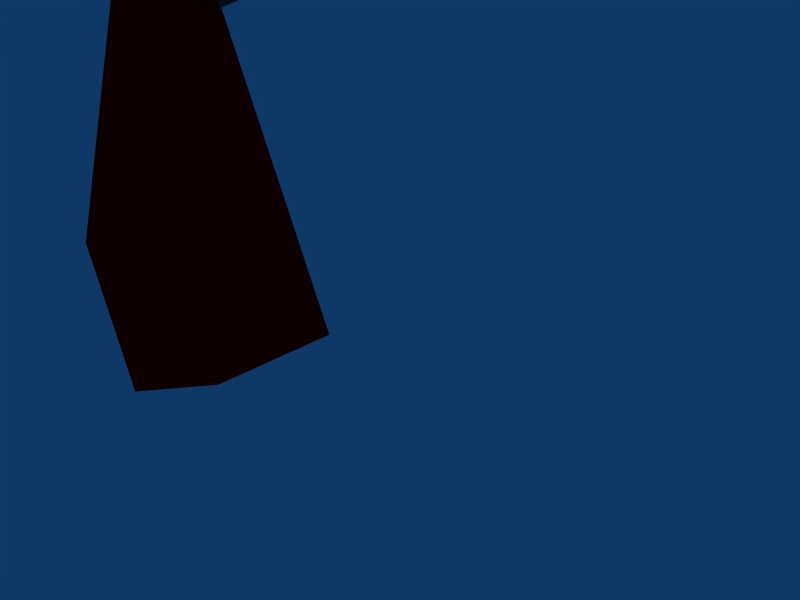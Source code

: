 # Source: colarinho_e_oculos.blend  (saved by Blender 2.44.0; exported with 4.5.12 LTS)
import bpy
from mathutils import Matrix  # noqa: F401  (used for matrix-valued properties, if any)

bpy.ops.wm.read_factory_settings(use_empty=True)
scene = bpy.context.scene
scene.name = 'Scene'

# ---- collections
col_collection_1 = bpy.data.collections.new('Collection 1'); scene.collection.children.link(col_collection_1)

# ---- materials (node trees are filled in below, after node groups)
mat_colarinho = bpy.data.materials.new('colarinho')
mat_colarinho.alpha_threshold = 0.0
mat_colarinho.preview_render_type = 'FLAT'
mat_colarinho.diffuse_color = (0.2643, 0.2643, 0.2643, 1.0)
mat_colarinho.specular_color = (0.5083, 0.5083, 0.5083)
mat_colarinho.roughness = 0.5
mat_colarinho.line_color = (0.0, 0.0, 0.0, 1.0)
mat_gravata = bpy.data.materials.new('gravata')
mat_gravata.alpha_threshold = 0.0
mat_gravata.preview_render_type = 'FLAT'
mat_gravata.diffuse_color = (1.0, 0.0, 0.0, 1.0)
mat_gravata.specular_color = (1.0, 0.4704, 0.4704)
mat_gravata.roughness = 0.5
mat_gravata.line_color = (0.0, 0.0, 0.0, 1.0)
mat_lentes = bpy.data.materials.new('lentes')
mat_lentes.alpha_threshold = 0.0
mat_lentes.preview_render_type = 'FLAT'
mat_lentes.diffuse_color = (0.003948, 0.00603, 0.2294, 1.0)
mat_lentes.specular_color = (1.0, 0.9932, 0.9932)
mat_lentes.roughness = 0.5
mat_lentes.line_color = (0.0, 0.0, 0.0, 1.0)

# ---- material node trees

# ---- world
world_world = bpy.data.worlds.new('World'); scene.world = world_world
world_world.color = (0.05656, 0.2208, 0.4)
world_world.use_sun_shadow = False
world_world.sun_shadow_jitter_overblur = 0.0
world_world.cycles.sampling_method = 'MANUAL'
world_world.cycles.sample_map_resolution = 256

# ---- cameras
cam_camera = bpy.data.cameras.new('Camera')
cam_camera.passepartout_alpha = 0.2
cam_camera.clip_end = 100.0
cam_camera.lens = 35.0
cam_camera.ortho_scale = 7.314
cam_camera.show_passepartout = False
cam_camera.show_safe_areas = True
cam_camera.dof.focus_distance = 0.0
cam_camera.dof.aperture_fstop = 128.0

# ---- lights
light_spot = bpy.data.lights.new('Spot', 'POINT')
light_spot.transmission_factor = 0.0
light_spot.cutoff_distance = 30.0
light_spot.energy = 100.0
light_spot.shadow_buffer_clip_start = 1.001
light_spot.shadow_soft_size = 1.0
light_spot.shadow_maximum_resolution = 0.006
light_spot.use_absolute_resolution = True
light_spot.cycles.use_multiple_importance_sampling = False

# ---- meshes
me_circle_002 = bpy.data.meshes.new('Circle.002')
me_circle_002.from_pydata([(2.443, 0.3387, 3.142), (2.443, 0.3424, 2.637), (2.443, 0.613, 1.931), (2.443, 0.9045, 1.426), (2.443, 1.409, 0.9624), (2.443, 1.992, 0.9624), (2.443, 2.497, 1.254), (2.443, 2.789, 1.759), (2.443, 2.789, 2.342), (2.443, 2.497, 2.846), (2.443, 1.992, 3.138), (2.472, -1.5, 3.138), (2.472, -2.083, 3.138), (2.472, -2.588, 2.846), (2.472, -2.879, 2.342), (2.472, -2.879, 1.759), (2.472, -2.588, 1.254), (2.472, -2.083, 0.9624), (2.472, -1.5, 0.9624), (2.472, -0.9952, 1.426), (2.472, -0.7037, 1.931), (2.472, -0.4331, 2.637), (2.472, -0.4294, 3.142)], [], [(9, 0, 10), (1, 0, 9, 8), (8, 7, 2, 1), (7, 6, 3, 2), (6, 5, 4, 3), (22, 21, 11), (21, 20, 11), (20, 19, 11), (19, 16, 13, 11), (13, 12, 11), (16, 15, 14, 13), (19, 18, 17, 16)])
me_circle_002.polygons.foreach_set('material_index', [2, 2, 2, 2, 2, 2, 2, 2, 2, 2, 2, 2])
me_circle_002.materials.append(mat_colarinho)
me_circle_002.materials.append(mat_gravata)
me_circle_002.materials.append(mat_lentes)
me_circle_002.use_remesh_preserve_volume = False
me_circle_002.use_remesh_preserve_attributes = False
me_circle_002.use_mirror_vertex_groups = False
me_circle_002.update()
me_circle_001 = bpy.data.meshes.new('Circle.001')
me_circle_001.from_pydata([(4.045, 0.007952, -6.411), (3.019, 0.007953, -6.779), (3.622, -1.763, -5.234), (2.596, -1.763, -5.603), (3.606, 1.744, -5.19), (2.58, 1.744, -5.558), (2.617, 0.2117, -1.739), (2.403, -0.2616, -1.143), (2.831, 0.6849, -2.335), (3.224, 0.6849, -2.194), (2.837, -0.6599, -2.352), (2.397, 1.083, -1.126), (2.134, -0.01546, -0.396), (3.231, -0.6599, -2.211), (2.79, 1.083, -0.9848), (2.528, -0.01546, -0.2546), (2.999, 0.01912, -2.804), (2.663, 1.351, -1.867), (2.131, 0.8157, -0.3854), (2.138, -0.8466, -0.4065), (2.675, -1.339, -1.901), (3.393, 0.01912, -2.662), (3.056, 1.351, -1.725), (2.524, 0.8157, -0.2441), (2.532, -0.8466, -0.2652), (3.068, -1.339, -1.76)], [], [(0, 4, 5, 1), (2, 0, 1, 3), (0, 2, 13, 21), (16, 10, 3, 1), (10, 13, 2, 3), (4, 0, 21, 9), (8, 16, 1, 5), (9, 8, 5, 4), (7, 18, 12), (20, 7, 12), (8, 17, 11, 6), (16, 8, 6, 10), (6, 11, 18, 7), (10, 6, 7, 20), (9, 21, 14), (22, 9, 14), (9, 22, 17, 8), (12, 19, 20), (23, 14, 21), (15, 23, 21, 13), (24, 15, 13, 25), (25, 13, 10, 20), (14, 23, 18, 11), (22, 14, 11, 17), (15, 24, 19, 12), (23, 15, 12, 18), (24, 25, 20, 19)])
me_circle_001.polygons.foreach_set('material_index', [1, 1, 1, 1, 1, 1, 1, 1, 1, 1, 1, 1, 1, 1, 1, 1, 0, 1, 1, 1, 1, 1, 1, 1, 1, 1, 1])
me_circle_001.materials.append(mat_colarinho)
me_circle_001.materials.append(mat_gravata)
me_circle_001.materials.append(mat_lentes)
me_circle_001.use_remesh_preserve_volume = False
me_circle_001.use_remesh_preserve_attributes = False
me_circle_001.use_mirror_vertex_groups = False
me_circle_001.update()
me_circle = bpy.data.meshes.new('Circle')
me_circle.from_pydata([(-1.29, -3.738, -0.4395), (-4.004, 0.01707, -0.4395), (-1.272, 3.759, -0.4395), (-0.9922, -2.797, 0.9314), (-3.023, 0.01274, 0.9314), (-0.9787, 2.812, 0.9314), (3.006, -1.01, -2.358), (2.222, -0.7558, -0.1017), (3.02, 0.9714, -2.358), (2.233, 0.7268, -0.1017), (2.472, -0.4294, 3.142), (2.472, -0.4331, 2.637), (2.472, -0.7037, 1.931), (2.472, -0.9952, 1.426), (2.472, -1.5, 0.9624), (2.472, -2.083, 0.9624), (2.472, -2.588, 1.254), (2.472, -2.879, 1.759), (2.472, -2.879, 2.342), (2.472, -2.588, 2.846), (2.472, -2.083, 3.138), (2.472, -1.5, 3.138), (2.472, -0.4294, 3.142), (2.472, -0.4331, 2.637), (2.472, -0.7037, 1.931), (2.472, -0.9952, 1.426), (2.472, -1.5, 0.9624), (2.472, -2.083, 0.9624), (2.472, -2.588, 1.254), (2.472, -2.879, 1.759), (2.472, -2.879, 2.342), (2.472, -2.588, 2.846), (2.472, -2.083, 3.138), (2.472, -1.5, 3.138), (2.079, -0.4294, 3.142), (2.079, -0.4331, 2.637), (2.079, -0.7037, 1.931), (2.079, -0.9952, 1.426), (2.079, -1.5, 0.9624), (2.079, -2.083, 0.9624), (2.079, -2.588, 1.254), (2.079, -2.879, 1.759), (2.079, -2.879, 2.342), (2.079, -2.588, 2.846), (2.079, -2.083, 3.138), (2.079, -1.5, 3.138), (2.472, -0.4304, 3.003), (2.472, -0.4304, 3.003), (2.079, -0.4304, 3.003), (2.472, -0.4318, 2.82), (2.472, -0.4318, 2.82), (2.079, -0.4318, 2.82), (2.079, -0.4318, 2.82), (2.472, -0.4318, 2.82), (2.472, -0.4318, 2.82), (2.079, -0.4304, 3.003), (2.472, -0.4304, 3.003), (2.472, -0.4304, 3.003), (2.472, -0.4304, 3.003), (2.472, -0.4304, 3.003), (2.079, -0.4304, 3.003), (2.472, -0.4318, 2.82), (2.472, -0.4318, 2.82), (2.079, -0.4318, 2.82), (2.079, -0.4318, 2.82), (2.472, -0.4318, 2.82), (2.472, -0.4318, 2.82), (2.079, -0.4304, 3.003), (2.472, -0.4304, 3.003), (2.472, -0.4304, 3.003), (2.472, 0.3319, 3.002), (2.472, 0.3319, 3.002), (2.079, 0.3319, 3.001), (2.472, 0.3305, 2.819), (2.472, 0.3305, 2.819), (2.079, 0.3305, 2.818), (2.079, -2.756, 2.342), (2.079, -2.756, 1.759), (2.472, -2.756, 2.342), (2.472, -2.756, 1.759), (-3.087, -2.756, 2.054), (-3.194, -2.642, 2.342), (-3.194, -2.765, 2.342), (-3.087, -2.879, 2.054), (-4.308, -2.803, 1.182), (-4.451, -2.765, 1.42), (-4.451, -2.642, 1.42), (-4.308, -2.68, 1.182), (2.05, 2.666, 1.759), (2.05, 2.666, 2.342), (2.443, 2.666, 1.759), (2.443, 2.666, 2.342), (2.443, -0.4212, 2.819), (2.05, -0.4212, 2.819), (2.05, -0.4212, 2.819), (2.443, -0.4225, 3.002), (2.05, -0.4225, 3.002), (2.05, -0.4225, 3.002), (2.05, 0.3398, 3.003), (2.05, 0.3398, 3.003), (2.443, 0.3398, 3.003), (2.05, 0.3411, 2.82), (2.05, 0.3411, 2.82), (2.443, 0.3411, 2.82), (2.443, 0.3411, 2.82), (2.05, 0.3411, 2.82), (2.05, 0.3411, 2.82), (2.443, 0.3398, 3.003), (2.05, 0.3398, 3.003), (2.05, 0.3398, 3.003), (2.05, 0.3398, 3.003), (2.05, 0.3398, 3.003), (2.443, 0.3398, 3.003), (2.05, 0.3411, 2.82), (2.05, 0.3411, 2.82), (2.443, 0.3411, 2.82), (2.443, 0.3411, 2.82), (2.05, 0.3411, 2.82), (2.05, 0.3411, 2.82), (2.443, 0.3398, 3.003), (2.05, 0.3398, 3.003), (2.05, 0.3398, 3.003), (2.443, 1.409, 3.138), (2.443, 1.992, 3.138), (2.443, 2.497, 2.846), (2.443, 2.789, 2.342), (2.443, 2.789, 1.759), (2.443, 2.497, 1.254), (2.443, 1.992, 0.9624), (2.443, 1.409, 0.9624), (2.443, 0.9045, 1.426), (2.443, 0.613, 1.931), (2.443, 0.3424, 2.637), (2.443, 0.3387, 3.142), (2.05, 1.409, 3.138), (2.05, 1.992, 3.138), (2.05, 2.497, 2.846), (2.05, 2.789, 2.342), (2.05, 2.789, 1.759), (2.05, 2.497, 1.254), (2.05, 1.992, 0.9624), (2.05, 1.409, 0.9624), (2.05, 0.9045, 1.426), (2.05, 0.613, 1.931), (2.05, 0.3424, 2.637), (2.05, 0.3387, 3.142), (2.05, 1.409, 3.138), (2.05, 1.992, 3.138), (2.05, 2.497, 2.846), (2.05, 2.789, 2.342), (2.05, 2.789, 1.759), (2.05, 2.497, 1.254), (2.05, 1.992, 0.9624), (2.05, 1.409, 0.9624), (2.05, 0.9045, 1.426), (2.05, 0.613, 1.931), (2.05, 0.3424, 2.637), (2.05, 0.3387, 3.142), (-4.341, 2.866, 1.186), (-4.483, 2.904, 1.425), (-4.483, 2.781, 1.425), (-4.341, 2.743, 1.186), (-3.119, 2.667, 2.058), (-3.227, 2.781, 2.346), (-3.227, 2.904, 2.346), (-3.119, 2.79, 2.058), (2.046, 2.79, 1.763), (2.046, 2.79, 2.346), (2.046, 2.667, 2.346), (2.046, 2.667, 1.763)], [], [(1, 0, 3, 4), (2, 1, 4, 5), (0, 6, 7, 3), (8, 2, 5, 9), (12, 11, 23, 24), (13, 12, 24, 25), (14, 13, 25, 26), (15, 14, 26, 27), (16, 15, 27, 28), (17, 16, 28, 29), (18, 17, 29, 30), (19, 18, 30, 31), (20, 19, 31, 32), (21, 20, 32, 33), (10, 21, 33, 22), (24, 23, 35, 36), (25, 24, 36, 37), (26, 25, 37, 38), (27, 26, 38, 39), (28, 27, 39, 40), (29, 28, 40, 41), (31, 30, 42, 43), (32, 31, 43, 44), (33, 32, 44, 45), (22, 33, 45, 34), (46, 10, 22, 47), (47, 22, 34, 48), (11, 49, 50, 23), (23, 50, 51, 35), (51, 50, 53, 52), (50, 49, 54, 53), (48, 51, 52, 55), (49, 46, 57, 54), (47, 48, 55, 56), (46, 47, 56, 57), (57, 56, 59, 58), (56, 55, 60, 59), (54, 57, 58, 61), (55, 52, 63, 60), (53, 54, 61, 62), (52, 53, 62, 63), (63, 62, 65, 64), (62, 61, 66, 65), (60, 63, 64, 67), (61, 58, 69, 66), (59, 60, 67, 68), (58, 59, 68, 69), (69, 68, 71, 70), (68, 67, 72, 71), (66, 69, 70, 73), (67, 64, 75, 72), (65, 66, 73, 74), (64, 65, 74, 75), (73, 70, 71, 74), (74, 71, 72, 75), (42, 30, 78, 76), (29, 41, 77, 79), (30, 29, 79, 78), (78, 79, 77, 76), (77, 41, 83, 80), (76, 77, 80, 81), (42, 76, 81, 82), (41, 42, 82, 83), (83, 82, 85, 84), (82, 81, 86, 85), (81, 80, 87, 86), (80, 83, 84, 87), (84, 85, 86, 87), (89, 88, 90, 91), (137, 138, 88, 89), (138, 126, 90, 88), (125, 137, 89, 91), (93, 96, 95, 92), (94, 97, 96, 93), (103, 102, 93, 92), (102, 101, 94, 93), (100, 103, 92, 95), (101, 98, 97, 94), (99, 100, 95, 96), (98, 99, 96, 97), (109, 108, 99, 98), (108, 107, 100, 99), (106, 109, 98, 101), (107, 104, 103, 100), (105, 106, 101, 102), (104, 105, 102, 103), (115, 114, 105, 104), (114, 113, 106, 105), (112, 115, 104, 107), (113, 110, 109, 106), (111, 112, 107, 108), (110, 111, 108, 109), (121, 120, 111, 110), (120, 119, 112, 111), (118, 121, 110, 113), (119, 116, 115, 112), (117, 118, 113, 114), (116, 117, 114, 115), (144, 117, 116, 132), (156, 118, 117, 144), (120, 145, 133, 119), (121, 157, 145, 120), (145, 134, 122, 133), (134, 135, 123, 122), (135, 136, 124, 123), (136, 137, 125, 124), (138, 139, 127, 126), (139, 140, 128, 127), (140, 141, 129, 128), (141, 142, 130, 129), (142, 143, 131, 130), (143, 144, 132, 131), (157, 146, 134, 145), (146, 147, 135, 134), (147, 148, 136, 135), (148, 149, 137, 136), (149, 150, 138, 137), (150, 151, 139, 138), (151, 152, 140, 139), (152, 153, 141, 140), (153, 154, 142, 141), (154, 155, 143, 142), (155, 156, 144, 143), (161, 160, 159, 158), (165, 162, 161, 158), (164, 165, 158, 159), (163, 164, 159, 160), (162, 163, 160, 161), (169, 168, 163, 162), (168, 167, 164, 163), (167, 166, 165, 164), (166, 169, 162, 165)])
me_circle.materials.append(mat_colarinho)
me_circle.materials.append(mat_gravata)
me_circle.materials.append(mat_lentes)
me_circle.use_remesh_preserve_volume = False
me_circle.use_remesh_preserve_attributes = False
me_circle.use_mirror_vertex_groups = False
me_circle.update()
arm_armature = bpy.data.armatures.new('Armature')  # bones are not reproduced

# ---- objects
ob_armature = bpy.data.objects.new('Armature', arm_armature)
ob_circle_002 = bpy.data.objects.new('Circle.002', me_circle_002)
ob_circle_001 = bpy.data.objects.new('Circle.001', me_circle_001)
ob_circle = bpy.data.objects.new('Circle', me_circle)
ob_lamp = bpy.data.objects.new('Lamp', light_spot)
ob_camera = bpy.data.objects.new('Camera', cam_camera)

# ---- transforms, parenting, visibility, modifiers, constraints
ob_armature.location = (0.1267, 0.4467, 0.1249)
ob_armature.rotation_euler = (1.571, -0.0, 1.571)
ob_armature.lock_rotations_4d = False
ob_armature.empty_display_type = 'ARROWS'
ob_armature.color = (0.0, 0.0, 0.0, 1.0)
ob_armature.lineart.crease_threshold = 0.0
ob_circle_002.parent = ob_armature
ob_circle_002.matrix_parent_inverse = Matrix(((-4.371e-08, 1.0, -2.118e-22, -0.4467), (4.371e-08, 1.911e-15, 1.0, -0.1249), (1.0, 4.371e-08, -4.371e-08, -0.1267), (0.0, 0.0, 0.0, 1.0)))
ob_circle_002.location = (0.0, 0.4014, 6.949)
ob_circle_002.rotation_euler = (-4.371e-08, -4.371e-08, -1.571)
ob_circle_002.lock_rotations_4d = False
ob_circle_002.empty_display_type = 'ARROWS'
ob_circle_002.color = (0.0, 0.0, 0.0, 1.0)
ob_circle_002.lineart.crease_threshold = 0.0
_vg = ob_circle_002.vertex_groups.new(name='Bone')
_vg.add([0, 1, 2, 3, 4, 5, 6, 7, 8, 9, 10, 11, 12, 13, 14, 15, 16, 17, 18, 19, 20, 21, 22], 1.0, 'REPLACE')
_m = ob_circle_002.modifiers.new('Armature', 'ARMATURE')
_m.object = ob_armature
_m.use_bone_envelopes = True
ob_circle_001.parent = ob_armature
ob_circle_001.matrix_parent_inverse = Matrix(((-4.371e-08, 1.0, -2.118e-22, -0.4467), (4.371e-08, 1.911e-15, 1.0, -0.1249), (1.0, 4.371e-08, -4.371e-08, -0.1267), (0.0, 0.0, 0.0, 1.0)))
ob_circle_001.location = (0.0, 0.4014, 6.949)
ob_circle_001.rotation_euler = (-4.371e-08, -4.371e-08, -1.571)
ob_circle_001.lock_rotations_4d = False
ob_circle_001.empty_display_type = 'ARROWS'
ob_circle_001.color = (0.0, 0.0, 0.0, 1.0)
ob_circle_001.lineart.crease_threshold = 0.0
_vg = ob_circle_001.vertex_groups.new(name='Bone')
_vg.add([0, 1, 2, 3, 4, 5, 6, 7, 8, 9, 10, 11, 12, 13, 14, 15, 16, 17, 18, 19, 20, 21, 22, 23, 24, 25], 1.0, 'REPLACE')
_m = ob_circle_001.modifiers.new('Armature', 'ARMATURE')
_m.object = ob_armature
_m.use_bone_envelopes = True
ob_circle.parent = ob_armature
ob_circle.matrix_parent_inverse = Matrix(((-4.371e-08, 1.0, -2.118e-22, -0.4467), (4.371e-08, 1.911e-15, 1.0, -0.1249), (1.0, 4.371e-08, -4.371e-08, -0.1267), (0.0, 0.0, 0.0, 1.0)))
ob_circle.location = (0.0, 0.4014, 6.949)
ob_circle.rotation_euler = (-4.371e-08, -4.371e-08, -1.571)
ob_circle.lock_rotations_4d = False
ob_circle.empty_display_type = 'ARROWS'
ob_circle.color = (0.0, 0.0, 0.0, 1.0)
ob_circle.lineart.crease_threshold = 0.0
_vg = ob_circle.vertex_groups.new(name='Bone')
_vg.add([0, 1, 2, 3, 4, 5, 6, 7, 8, 9, 10, 11, 12, 13, 14, 15, 16, 17, 18, 19, 20, 21, 22, 23, 24, 25, 26, 27, 28, 29, 30, 31, 32, 33, 34, 35, 36, 37, 38, 39, 40, 41, 42, 43, 44, 45, 46, 47, 48, 49, 50, 51, 52, 53, 54, 55, 56, 57, 58, 59, 60, 61, 62, 63, 64, 65, 66, 67, 68, 69, 70, 71, 72, 73, 74, 75, 76, 77, 78, 79, 80, 81, 82, 83, 84, 85, 86, 87, 88, 89, 90, 91, 92, 93, 94, 95, 96, 97, 98, 99, 100, 101, 102, 103, 104, 105, 106, 107, 108, 109, 110, 111, 112, 113, 114, 115, 116, 117, 118, 119, 120, 121, 122, 123, 124, 125, 126, 127, 128, 129, 130, 131, 132, 133, 134, 135, 136, 137, 138, 139, 140, 141, 142, 143, 144, 145, 146, 147, 148, 149, 150, 151, 152, 153, 154, 155, 156, 157, 158, 159, 160, 161, 162, 163, 164, 165, 166, 167, 168, 169], 1.0, 'REPLACE')
_m = ob_circle.modifiers.new('Armature', 'ARMATURE')
_m.object = ob_armature
_m.use_bone_envelopes = True
ob_lamp.location = (4.076, 5.903, 27.31)
ob_lamp.rotation_euler = (0.6503, 0.05522, 1.866)
ob_lamp.lock_rotations_4d = False
ob_lamp.empty_display_type = 'ARROWS'
ob_lamp.color = (0.0, 0.0, 0.0, 0.0)
ob_lamp.lineart.crease_threshold = 0.0
ob_camera.location = (7.481, -6.508, 5.344)
ob_camera.rotation_euler = (1.109, 0.01082, 0.8149)
ob_camera.lock_rotations_4d = False
ob_camera.empty_display_type = 'ARROWS'
ob_camera.color = (0.0, 0.0, 0.0, 0.0)
ob_camera.display_type = 'WIRE'
ob_camera.lineart.crease_threshold = 0.0

# ---- collection membership
col_collection_1.objects.link(ob_armature)
col_collection_1.objects.link(ob_circle_002)
col_collection_1.objects.link(ob_circle_001)
col_collection_1.objects.link(ob_circle)
col_collection_1.objects.link(ob_lamp)
col_collection_1.objects.link(ob_camera)

# ---- scene / render settings (as saved in the file)
scene.camera = ob_camera
scene.frame_start = 1; scene.frame_end = 250; scene.frame_set(2)
scene.render.engine = 'BLENDER_EEVEE_NEXT'
scene.render.image_settings.file_format = 'JPEG'
scene.render.image_settings.color_mode = 'RGB'
scene.render.image_settings.compression = 90
scene.render.resolution_x = 800
scene.render.resolution_y = 600
scene.render.pixel_aspect_x = 100.0
scene.render.pixel_aspect_y = 100.0
scene.render.fps = 25
scene.render.dither_intensity = 0.0
scene.render.use_compositing = False
scene.render.use_sequencer = False
scene.render.bake_margin = 2
scene.render.bake_bias = 0.0
scene.render.use_stamp_time = False
scene.render.use_stamp_date = False
scene.render.use_stamp_frame = False
scene.render.use_stamp_camera = False
scene.render.use_stamp_scene = False
scene.render.use_stamp_filename = False
scene.render.use_stamp_render_time = False
scene.render.stamp_font_size = 0
scene.cycles.use_denoising = False
scene.cycles.samples = 10
scene.cycles.sampling_pattern = 'TABULATED_SOBOL'
scene.cycles.light_sampling_threshold = 0.0
scene.cycles.use_adaptive_sampling = False
scene.cycles.use_light_tree = False
scene.cycles.blur_glossy = 0.0
scene.cycles.volume_bounces = 1
scene.cycles.pixel_filter_type = 'GAUSSIAN'
scene.cycles.sample_clamp_indirect = 0.0
scene.view_settings.view_transform = 'Raw'
bpy.context.view_layer.update()
